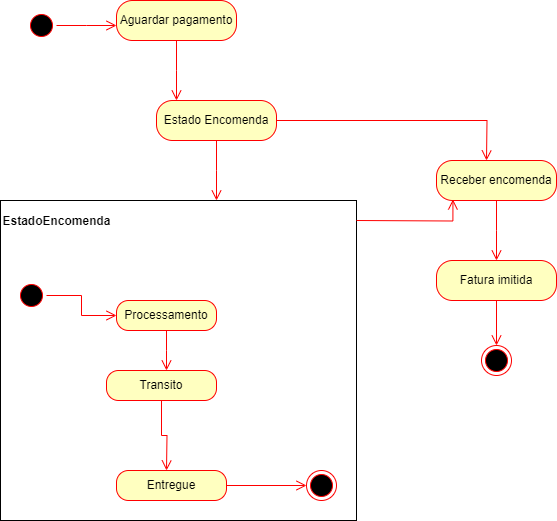

The diagram above was exported from draw.io. Its source (the exported page's mxGraphModel, read from the mxfile embedded in the PNG):
<mxGraphModel dx="1276" dy="606" grid="1" gridSize="10" guides="1" tooltips="1" connect="1" arrows="1" fold="1" page="1" pageScale="1" pageWidth="827" pageHeight="1169" math="0" shadow="0">
  <root>
    <mxCell id="0" />
    <mxCell id="1" parent="0" />
    <mxCell id="F49OxGjaEUCTLt3yjwya-1" value="" style="ellipse;html=1;shape=startState;fillColor=#000000;strokeColor=#ff0000;" parent="1" vertex="1">
      <mxGeometry x="60" y="130" width="30" height="30" as="geometry" />
    </mxCell>
    <mxCell id="F49OxGjaEUCTLt3yjwya-2" value="" style="edgeStyle=orthogonalEdgeStyle;html=1;verticalAlign=bottom;endArrow=open;endSize=8;strokeColor=#ff0000;rounded=0;" parent="1" source="F49OxGjaEUCTLt3yjwya-1" edge="1">
      <mxGeometry relative="1" as="geometry">
        <mxPoint x="150" y="145" as="targetPoint" />
      </mxGeometry>
    </mxCell>
    <mxCell id="F49OxGjaEUCTLt3yjwya-3" value="Aguardar pagamento" style="rounded=1;whiteSpace=wrap;html=1;arcSize=40;fontColor=#000000;fillColor=#ffffc0;strokeColor=#ff0000;" parent="1" vertex="1">
      <mxGeometry x="150" y="120" width="120" height="40" as="geometry" />
    </mxCell>
    <mxCell id="F49OxGjaEUCTLt3yjwya-4" value="" style="edgeStyle=orthogonalEdgeStyle;html=1;verticalAlign=bottom;endArrow=open;endSize=8;strokeColor=#ff0000;rounded=0;" parent="1" source="F49OxGjaEUCTLt3yjwya-3" edge="1">
      <mxGeometry relative="1" as="geometry">
        <mxPoint x="210" y="220" as="targetPoint" />
      </mxGeometry>
    </mxCell>
    <mxCell id="F49OxGjaEUCTLt3yjwya-5" value="Estado Encomenda" style="rounded=1;whiteSpace=wrap;html=1;arcSize=40;fontColor=#000000;fillColor=#ffffc0;strokeColor=#ff0000;" parent="1" vertex="1">
      <mxGeometry x="190" y="220" width="120" height="40" as="geometry" />
    </mxCell>
    <mxCell id="F49OxGjaEUCTLt3yjwya-6" value="" style="edgeStyle=orthogonalEdgeStyle;html=1;verticalAlign=bottom;endArrow=open;endSize=8;strokeColor=#ff0000;rounded=0;" parent="1" source="F49OxGjaEUCTLt3yjwya-5" edge="1">
      <mxGeometry relative="1" as="geometry">
        <mxPoint x="250" y="320" as="targetPoint" />
      </mxGeometry>
    </mxCell>
    <mxCell id="F49OxGjaEUCTLt3yjwya-7" value="" style="edgeStyle=orthogonalEdgeStyle;html=1;verticalAlign=bottom;endArrow=open;endSize=8;strokeColor=#ff0000;rounded=0;exitX=1;exitY=0.5;exitDx=0;exitDy=0;" parent="1" source="F49OxGjaEUCTLt3yjwya-5" edge="1">
      <mxGeometry relative="1" as="geometry">
        <mxPoint x="520" y="280" as="targetPoint" />
        <mxPoint x="400" y="230" as="sourcePoint" />
      </mxGeometry>
    </mxCell>
    <mxCell id="F49OxGjaEUCTLt3yjwya-8" value="Receber encomenda" style="rounded=1;whiteSpace=wrap;html=1;arcSize=40;fontColor=#000000;fillColor=#ffffc0;strokeColor=#ff0000;" parent="1" vertex="1">
      <mxGeometry x="470" y="280" width="120" height="40" as="geometry" />
    </mxCell>
    <mxCell id="F49OxGjaEUCTLt3yjwya-9" value="" style="edgeStyle=orthogonalEdgeStyle;html=1;verticalAlign=bottom;endArrow=open;endSize=8;strokeColor=#ff0000;rounded=0;" parent="1" source="F49OxGjaEUCTLt3yjwya-8" edge="1">
      <mxGeometry relative="1" as="geometry">
        <mxPoint x="530" y="380" as="targetPoint" />
      </mxGeometry>
    </mxCell>
    <mxCell id="F49OxGjaEUCTLt3yjwya-11" value="" style="html=1;whiteSpace=wrap;" parent="1" vertex="1">
      <mxGeometry x="34" y="320" width="356" height="320" as="geometry" />
    </mxCell>
    <mxCell id="F49OxGjaEUCTLt3yjwya-12" value="EstadoEncomenda" style="text;align=center;fontStyle=1;verticalAlign=middle;spacingLeft=3;spacingRight=3;strokeColor=none;rotatable=0;points=[[0,0.5],[1,0.5]];portConstraint=eastwest;html=1;" parent="1" vertex="1">
      <mxGeometry x="60" y="340" width="60" as="geometry" />
    </mxCell>
    <mxCell id="F49OxGjaEUCTLt3yjwya-13" value="" style="ellipse;html=1;shape=startState;fillColor=#000000;strokeColor=#ff0000;" parent="1" vertex="1">
      <mxGeometry x="50" y="400" width="30" height="30" as="geometry" />
    </mxCell>
    <mxCell id="F49OxGjaEUCTLt3yjwya-14" value="" style="edgeStyle=orthogonalEdgeStyle;html=1;verticalAlign=bottom;endArrow=open;endSize=8;strokeColor=#ff0000;rounded=0;entryX=0;entryY=0.5;entryDx=0;entryDy=0;" parent="1" source="F49OxGjaEUCTLt3yjwya-13" target="F49OxGjaEUCTLt3yjwya-15" edge="1">
      <mxGeometry relative="1" as="geometry">
        <mxPoint x="60" y="490" as="targetPoint" />
      </mxGeometry>
    </mxCell>
    <mxCell id="F49OxGjaEUCTLt3yjwya-15" value="Processamento" style="rounded=1;whiteSpace=wrap;html=1;arcSize=40;fontColor=#000000;fillColor=#ffffc0;strokeColor=#ff0000;" parent="1" vertex="1">
      <mxGeometry x="150" y="420" width="100" height="30" as="geometry" />
    </mxCell>
    <mxCell id="F49OxGjaEUCTLt3yjwya-16" value="" style="edgeStyle=orthogonalEdgeStyle;html=1;verticalAlign=bottom;endArrow=open;endSize=8;strokeColor=#ff0000;rounded=0;" parent="1" source="F49OxGjaEUCTLt3yjwya-15" edge="1">
      <mxGeometry relative="1" as="geometry">
        <mxPoint x="200" y="490" as="targetPoint" />
      </mxGeometry>
    </mxCell>
    <mxCell id="F49OxGjaEUCTLt3yjwya-17" value="Transito" style="rounded=1;whiteSpace=wrap;html=1;arcSize=40;fontColor=#000000;fillColor=#ffffc0;strokeColor=#ff0000;" parent="1" vertex="1">
      <mxGeometry x="140" y="490" width="110" height="30" as="geometry" />
    </mxCell>
    <mxCell id="F49OxGjaEUCTLt3yjwya-18" value="" style="edgeStyle=orthogonalEdgeStyle;html=1;verticalAlign=bottom;endArrow=open;endSize=8;strokeColor=#ff0000;rounded=0;" parent="1" source="F49OxGjaEUCTLt3yjwya-17" edge="1">
      <mxGeometry relative="1" as="geometry">
        <mxPoint x="200" y="590" as="targetPoint" />
      </mxGeometry>
    </mxCell>
    <mxCell id="F49OxGjaEUCTLt3yjwya-19" value="Entregue" style="rounded=1;whiteSpace=wrap;html=1;arcSize=40;fontColor=#000000;fillColor=#ffffc0;strokeColor=#ff0000;" parent="1" vertex="1">
      <mxGeometry x="150" y="590" width="110" height="30" as="geometry" />
    </mxCell>
    <mxCell id="F49OxGjaEUCTLt3yjwya-20" value="" style="edgeStyle=orthogonalEdgeStyle;html=1;verticalAlign=bottom;endArrow=open;endSize=8;strokeColor=#ff0000;rounded=0;entryX=0;entryY=0.5;entryDx=0;entryDy=0;" parent="1" source="F49OxGjaEUCTLt3yjwya-19" target="F49OxGjaEUCTLt3yjwya-21" edge="1">
      <mxGeometry relative="1" as="geometry">
        <mxPoint x="210" y="690" as="targetPoint" />
      </mxGeometry>
    </mxCell>
    <mxCell id="F49OxGjaEUCTLt3yjwya-21" value="" style="ellipse;html=1;shape=endState;fillColor=#000000;strokeColor=#ff0000;" parent="1" vertex="1">
      <mxGeometry x="340" y="590" width="30" height="30" as="geometry" />
    </mxCell>
    <mxCell id="F49OxGjaEUCTLt3yjwya-23" value="" style="edgeStyle=orthogonalEdgeStyle;html=1;verticalAlign=bottom;endArrow=open;endSize=8;strokeColor=#ff0000;rounded=0;entryX=0.137;entryY=0.975;entryDx=0;entryDy=0;entryPerimeter=0;" parent="1" target="F49OxGjaEUCTLt3yjwya-8" edge="1">
      <mxGeometry relative="1" as="geometry">
        <mxPoint x="470" y="340" as="targetPoint" />
        <mxPoint x="390" y="340" as="sourcePoint" />
      </mxGeometry>
    </mxCell>
    <mxCell id="F49OxGjaEUCTLt3yjwya-24" value="Fatura imitida" style="rounded=1;whiteSpace=wrap;html=1;arcSize=40;fontColor=#000000;fillColor=#ffffc0;strokeColor=#ff0000;" parent="1" vertex="1">
      <mxGeometry x="470" y="380" width="120" height="40" as="geometry" />
    </mxCell>
    <mxCell id="F49OxGjaEUCTLt3yjwya-25" value="" style="edgeStyle=orthogonalEdgeStyle;html=1;verticalAlign=bottom;endArrow=open;endSize=8;strokeColor=#ff0000;rounded=0;" parent="1" source="F49OxGjaEUCTLt3yjwya-24" target="F49OxGjaEUCTLt3yjwya-28" edge="1">
      <mxGeometry relative="1" as="geometry">
        <mxPoint x="530" y="480" as="targetPoint" />
      </mxGeometry>
    </mxCell>
    <mxCell id="F49OxGjaEUCTLt3yjwya-28" value="" style="ellipse;html=1;shape=endState;fillColor=#000000;strokeColor=#ff0000;" parent="1" vertex="1">
      <mxGeometry x="515" y="465" width="30" height="30" as="geometry" />
    </mxCell>
  </root>
</mxGraphModel>